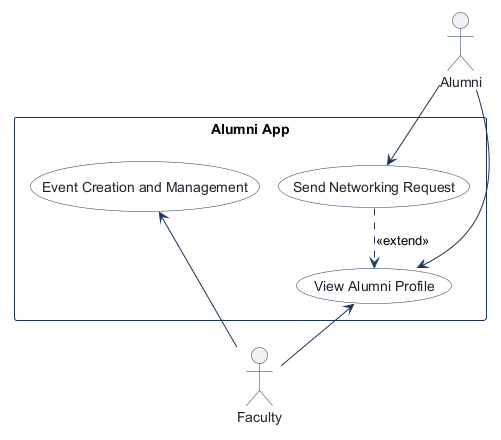

The diagram above was rendered by PlantUML. Its source (embedded in the PNG):
@startuml
!pragma layout smetana
!pragma layout smetana
skinparam shadowing false
skinparam actorBorderColor #1B365D
skinparam actorFontColor #1E232D
skinparam usecaseBackgroundColor #FFFFFF
skinparam usecaseBorderColor #1B365D
skinparam usecaseFontColor #1E232D
skinparam rectangleBorderColor #1B365D
skinparam rectangleBackgroundColor #F8FAFC
skinparam arrowColor #1B365D

actor "Alumni" as Alumni

rectangle "Alumni App" {
  usecase "View Alumni Profile" as View_Alumni_Profile
  usecase "Send Networking Request" as Send_Networking_Request
  usecase "Event Creation and Management" as Event_Creation_and_Management
}

actor "Faculty" as Faculty

Alumni --> View_Alumni_Profile
View_Alumni_Profile <-- Faculty
Alumni --> Send_Networking_Request
Send_Networking_Request ..> View_Alumni_Profile : <<extend>>
Event_Creation_and_Management <-- Faculty

@enduml